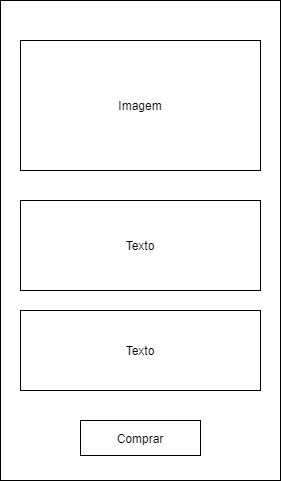

The diagram above was exported from draw.io. Its source (the exported page's mxGraphModel, read from the mxfile embedded in the PNG):
<mxGraphModel dx="1422" dy="747" grid="1" gridSize="10" guides="1" tooltips="1" connect="1" arrows="1" fold="1" page="1" pageScale="1" pageWidth="827" pageHeight="1169" math="0" shadow="0">
  <root>
    <mxCell id="0" />
    <mxCell id="1" parent="0" />
    <mxCell id="_Vm8lHKBoD9nDPUa0tgF-1" value="" style="rounded=0;whiteSpace=wrap;html=1;" parent="1" vertex="1">
      <mxGeometry x="260" y="120" width="280" height="480" as="geometry" />
    </mxCell>
    <mxCell id="_Vm8lHKBoD9nDPUa0tgF-15" value="Imagem" style="rounded=0;whiteSpace=wrap;html=1;" parent="1" vertex="1">
      <mxGeometry x="280" y="160" width="240" height="130" as="geometry" />
    </mxCell>
    <mxCell id="_Vm8lHKBoD9nDPUa0tgF-16" value="Texto" style="rounded=0;whiteSpace=wrap;html=1;" parent="1" vertex="1">
      <mxGeometry x="280" y="320" width="240" height="90" as="geometry" />
    </mxCell>
    <mxCell id="_Vm8lHKBoD9nDPUa0tgF-17" value="Texto" style="rounded=0;whiteSpace=wrap;html=1;" parent="1" vertex="1">
      <mxGeometry x="280" y="430" width="240" height="80" as="geometry" />
    </mxCell>
    <mxCell id="_Vm8lHKBoD9nDPUa0tgF-18" value="Comprar" style="rounded=0;whiteSpace=wrap;html=1;" parent="1" vertex="1">
      <mxGeometry x="340" y="540" width="120" height="35" as="geometry" />
    </mxCell>
  </root>
</mxGraphModel>